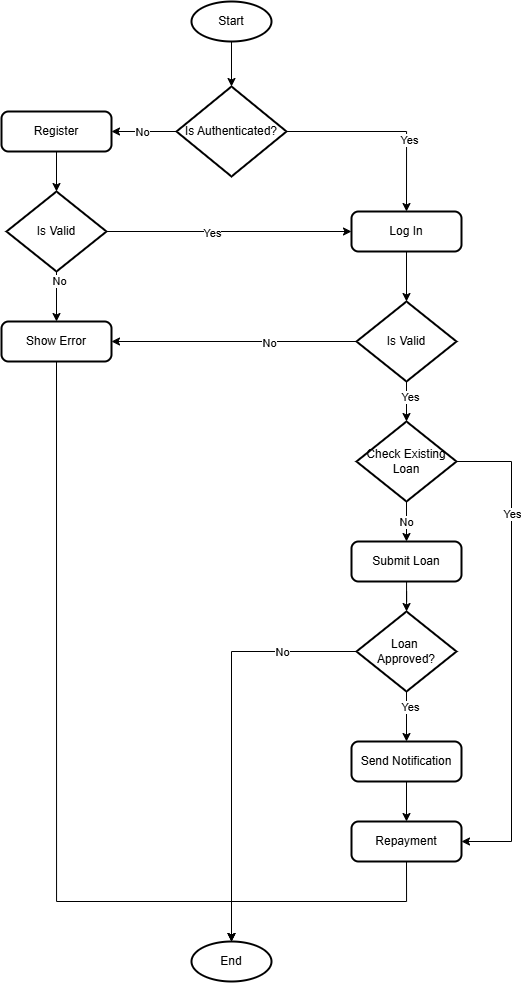

The diagram above was exported from draw.io. Its source (the exported page's mxGraphModel, read from the mxfile embedded in the PNG):
<mxGraphModel dx="1228" dy="620" grid="1" gridSize="10" guides="1" tooltips="1" connect="1" arrows="1" fold="1" page="1" pageScale="1" pageWidth="850" pageHeight="1100" math="0" shadow="0">
  <root>
    <mxCell id="0" />
    <mxCell id="1" parent="0" />
    <mxCell id="UgH0lcssRnW6QRSg2TEa-31" value="" style="edgeStyle=orthogonalEdgeStyle;rounded=0;orthogonalLoop=1;jettySize=auto;html=1;" parent="1" source="HdfNJPt-k5wl9JoNmJNf-1" target="t2qkBiQQ4q5q7uG-Wt7J-1" edge="1">
      <mxGeometry relative="1" as="geometry" />
    </mxCell>
    <mxCell id="HdfNJPt-k5wl9JoNmJNf-1" value="Start" style="strokeWidth=2;html=1;shape=mxgraph.flowchart.start_1;whiteSpace=wrap;" parent="1" vertex="1">
      <mxGeometry x="360" y="40" width="80" height="40" as="geometry" />
    </mxCell>
    <mxCell id="UgH0lcssRnW6QRSg2TEa-27" style="edgeStyle=orthogonalEdgeStyle;rounded=0;orthogonalLoop=1;jettySize=auto;html=1;entryX=0.5;entryY=0;entryDx=0;entryDy=0;" parent="1" source="t2qkBiQQ4q5q7uG-Wt7J-1" target="UgH0lcssRnW6QRSg2TEa-1" edge="1">
      <mxGeometry relative="1" as="geometry" />
    </mxCell>
    <mxCell id="UgH0lcssRnW6QRSg2TEa-28" value="Yes" style="edgeLabel;html=1;align=center;verticalAlign=middle;resizable=0;points=[];" parent="UgH0lcssRnW6QRSg2TEa-27" vertex="1" connectable="0">
      <mxGeometry x="0.2843" y="2" relative="1" as="geometry">
        <mxPoint as="offset" />
      </mxGeometry>
    </mxCell>
    <mxCell id="UgH0lcssRnW6QRSg2TEa-29" value="" style="edgeStyle=orthogonalEdgeStyle;rounded=0;orthogonalLoop=1;jettySize=auto;html=1;" parent="1" source="t2qkBiQQ4q5q7uG-Wt7J-1" target="t2qkBiQQ4q5q7uG-Wt7J-3" edge="1">
      <mxGeometry relative="1" as="geometry" />
    </mxCell>
    <mxCell id="UgH0lcssRnW6QRSg2TEa-30" value="No" style="edgeLabel;html=1;align=center;verticalAlign=middle;resizable=0;points=[];" parent="UgH0lcssRnW6QRSg2TEa-29" vertex="1" connectable="0">
      <mxGeometry x="0.0813" y="-6" relative="1" as="geometry">
        <mxPoint x="1" y="6" as="offset" />
      </mxGeometry>
    </mxCell>
    <mxCell id="t2qkBiQQ4q5q7uG-Wt7J-1" value="Is Authenticated?" style="strokeWidth=2;html=1;shape=mxgraph.flowchart.decision;whiteSpace=wrap;" parent="1" vertex="1">
      <mxGeometry x="345" y="125" width="110" height="90" as="geometry" />
    </mxCell>
    <mxCell id="UgH0lcssRnW6QRSg2TEa-21" value="" style="edgeStyle=orthogonalEdgeStyle;rounded=0;orthogonalLoop=1;jettySize=auto;html=1;" parent="1" source="t2qkBiQQ4q5q7uG-Wt7J-3" target="t2qkBiQQ4q5q7uG-Wt7J-5" edge="1">
      <mxGeometry relative="1" as="geometry" />
    </mxCell>
    <mxCell id="t2qkBiQQ4q5q7uG-Wt7J-3" value="Register" style="rounded=1;whiteSpace=wrap;html=1;absoluteArcSize=1;arcSize=14;strokeWidth=2;" parent="1" vertex="1">
      <mxGeometry x="170" y="150" width="110" height="40" as="geometry" />
    </mxCell>
    <mxCell id="UgH0lcssRnW6QRSg2TEa-2" style="edgeStyle=orthogonalEdgeStyle;rounded=0;orthogonalLoop=1;jettySize=auto;html=1;" parent="1" source="t2qkBiQQ4q5q7uG-Wt7J-5" target="UgH0lcssRnW6QRSg2TEa-1" edge="1">
      <mxGeometry relative="1" as="geometry" />
    </mxCell>
    <mxCell id="UgH0lcssRnW6QRSg2TEa-24" value="Yes" style="edgeLabel;html=1;align=center;verticalAlign=middle;resizable=0;points=[];" parent="UgH0lcssRnW6QRSg2TEa-2" vertex="1" connectable="0">
      <mxGeometry x="-0.144" y="-1" relative="1" as="geometry">
        <mxPoint x="1" as="offset" />
      </mxGeometry>
    </mxCell>
    <mxCell id="UgH0lcssRnW6QRSg2TEa-22" value="" style="edgeStyle=orthogonalEdgeStyle;rounded=0;orthogonalLoop=1;jettySize=auto;html=1;" parent="1" source="t2qkBiQQ4q5q7uG-Wt7J-5" target="t2qkBiQQ4q5q7uG-Wt7J-7" edge="1">
      <mxGeometry relative="1" as="geometry" />
    </mxCell>
    <mxCell id="UgH0lcssRnW6QRSg2TEa-23" value="No" style="edgeLabel;html=1;align=center;verticalAlign=middle;resizable=0;points=[];" parent="UgH0lcssRnW6QRSg2TEa-22" vertex="1" connectable="0">
      <mxGeometry x="-0.6057" y="2" relative="1" as="geometry">
        <mxPoint as="offset" />
      </mxGeometry>
    </mxCell>
    <mxCell id="t2qkBiQQ4q5q7uG-Wt7J-5" value="Is Valid" style="strokeWidth=2;html=1;shape=mxgraph.flowchart.decision;whiteSpace=wrap;" parent="1" vertex="1">
      <mxGeometry x="175" y="230" width="100" height="80" as="geometry" />
    </mxCell>
    <mxCell id="t2qkBiQQ4q5q7uG-Wt7J-7" value="Show Error" style="rounded=1;whiteSpace=wrap;html=1;absoluteArcSize=1;arcSize=14;strokeWidth=2;" parent="1" vertex="1">
      <mxGeometry x="170" y="360" width="110" height="40" as="geometry" />
    </mxCell>
    <mxCell id="UgH0lcssRnW6QRSg2TEa-11" value="" style="edgeStyle=orthogonalEdgeStyle;rounded=0;orthogonalLoop=1;jettySize=auto;html=1;" parent="1" source="UgH0lcssRnW6QRSg2TEa-1" target="UgH0lcssRnW6QRSg2TEa-3" edge="1">
      <mxGeometry relative="1" as="geometry" />
    </mxCell>
    <mxCell id="UgH0lcssRnW6QRSg2TEa-1" value="Log In" style="rounded=1;whiteSpace=wrap;html=1;absoluteArcSize=1;arcSize=14;strokeWidth=2;" parent="1" vertex="1">
      <mxGeometry x="520" y="250" width="110" height="40" as="geometry" />
    </mxCell>
    <mxCell id="UgH0lcssRnW6QRSg2TEa-12" value="" style="edgeStyle=orthogonalEdgeStyle;rounded=0;orthogonalLoop=1;jettySize=auto;html=1;" parent="1" source="UgH0lcssRnW6QRSg2TEa-3" target="UgH0lcssRnW6QRSg2TEa-5" edge="1">
      <mxGeometry relative="1" as="geometry" />
    </mxCell>
    <mxCell id="UgH0lcssRnW6QRSg2TEa-33" value="Yes" style="edgeLabel;html=1;align=center;verticalAlign=middle;resizable=0;points=[];" parent="UgH0lcssRnW6QRSg2TEa-12" vertex="1" connectable="0">
      <mxGeometry x="-0.24" y="3" relative="1" as="geometry">
        <mxPoint as="offset" />
      </mxGeometry>
    </mxCell>
    <mxCell id="UgH0lcssRnW6QRSg2TEa-45" style="edgeStyle=orthogonalEdgeStyle;rounded=0;orthogonalLoop=1;jettySize=auto;html=1;exitX=0;exitY=0.5;exitDx=0;exitDy=0;exitPerimeter=0;entryX=1;entryY=0.5;entryDx=0;entryDy=0;" parent="1" source="UgH0lcssRnW6QRSg2TEa-3" target="t2qkBiQQ4q5q7uG-Wt7J-7" edge="1">
      <mxGeometry relative="1" as="geometry" />
    </mxCell>
    <mxCell id="Al1fnn4wSoXmCeTZQ0bU-7" value="No" style="edgeLabel;html=1;align=center;verticalAlign=middle;resizable=0;points=[];" parent="UgH0lcssRnW6QRSg2TEa-45" vertex="1" connectable="0">
      <mxGeometry x="-0.2923" y="2" relative="1" as="geometry">
        <mxPoint x="-1" y="-1" as="offset" />
      </mxGeometry>
    </mxCell>
    <mxCell id="UgH0lcssRnW6QRSg2TEa-3" value="Is Valid" style="strokeWidth=2;html=1;shape=mxgraph.flowchart.decision;whiteSpace=wrap;" parent="1" vertex="1">
      <mxGeometry x="525" y="340" width="100" height="80" as="geometry" />
    </mxCell>
    <mxCell id="UgH0lcssRnW6QRSg2TEa-13" value="" style="edgeStyle=orthogonalEdgeStyle;rounded=0;orthogonalLoop=1;jettySize=auto;html=1;" parent="1" source="UgH0lcssRnW6QRSg2TEa-5" target="UgH0lcssRnW6QRSg2TEa-6" edge="1">
      <mxGeometry relative="1" as="geometry" />
    </mxCell>
    <mxCell id="Al1fnn4wSoXmCeTZQ0bU-6" value="No" style="edgeLabel;html=1;align=center;verticalAlign=middle;resizable=0;points=[];" parent="UgH0lcssRnW6QRSg2TEa-13" vertex="1" connectable="0">
      <mxGeometry x="0.0192" y="-1" relative="1" as="geometry">
        <mxPoint as="offset" />
      </mxGeometry>
    </mxCell>
    <mxCell id="Al1fnn4wSoXmCeTZQ0bU-4" style="edgeStyle=orthogonalEdgeStyle;rounded=0;orthogonalLoop=1;jettySize=auto;html=1;exitX=1;exitY=0.5;exitDx=0;exitDy=0;exitPerimeter=0;entryX=1;entryY=0.5;entryDx=0;entryDy=0;" parent="1" source="UgH0lcssRnW6QRSg2TEa-5" target="UgH0lcssRnW6QRSg2TEa-9" edge="1">
      <mxGeometry relative="1" as="geometry">
        <Array as="points">
          <mxPoint x="680" y="500" />
          <mxPoint x="680" y="880" />
        </Array>
      </mxGeometry>
    </mxCell>
    <mxCell id="Al1fnn4wSoXmCeTZQ0bU-5" value="Yes" style="edgeLabel;html=1;align=center;verticalAlign=middle;resizable=0;points=[];" parent="Al1fnn4wSoXmCeTZQ0bU-4" vertex="1" connectable="0">
      <mxGeometry x="-0.5562" relative="1" as="geometry">
        <mxPoint as="offset" />
      </mxGeometry>
    </mxCell>
    <mxCell id="UgH0lcssRnW6QRSg2TEa-5" value="Check Existing Loan" style="strokeWidth=2;html=1;shape=mxgraph.flowchart.decision;whiteSpace=wrap;" parent="1" vertex="1">
      <mxGeometry x="525" y="460" width="100" height="80" as="geometry" />
    </mxCell>
    <mxCell id="UgH0lcssRnW6QRSg2TEa-17" value="" style="edgeStyle=orthogonalEdgeStyle;rounded=0;orthogonalLoop=1;jettySize=auto;html=1;" parent="1" source="UgH0lcssRnW6QRSg2TEa-6" target="UgH0lcssRnW6QRSg2TEa-8" edge="1">
      <mxGeometry relative="1" as="geometry" />
    </mxCell>
    <mxCell id="UgH0lcssRnW6QRSg2TEa-6" value="Submit Loan" style="rounded=1;whiteSpace=wrap;html=1;absoluteArcSize=1;arcSize=14;strokeWidth=2;" parent="1" vertex="1">
      <mxGeometry x="520" y="580" width="110" height="40" as="geometry" />
    </mxCell>
    <mxCell id="UgH0lcssRnW6QRSg2TEa-18" value="" style="edgeStyle=orthogonalEdgeStyle;rounded=0;orthogonalLoop=1;jettySize=auto;html=1;" parent="1" source="UgH0lcssRnW6QRSg2TEa-8" target="UgH0lcssRnW6QRSg2TEa-10" edge="1">
      <mxGeometry relative="1" as="geometry" />
    </mxCell>
    <mxCell id="UgH0lcssRnW6QRSg2TEa-50" value="Yes" style="edgeLabel;html=1;align=center;verticalAlign=middle;resizable=0;points=[];" parent="UgH0lcssRnW6QRSg2TEa-18" vertex="1" connectable="0">
      <mxGeometry x="-0.4" y="3" relative="1" as="geometry">
        <mxPoint as="offset" />
      </mxGeometry>
    </mxCell>
    <mxCell id="UgH0lcssRnW6QRSg2TEa-8" value="Loan&amp;nbsp;&lt;div&gt;Approved?&lt;/div&gt;" style="strokeWidth=2;html=1;shape=mxgraph.flowchart.decision;whiteSpace=wrap;" parent="1" vertex="1">
      <mxGeometry x="525" y="650" width="100" height="80" as="geometry" />
    </mxCell>
    <mxCell id="UgH0lcssRnW6QRSg2TEa-9" value="Repayment" style="rounded=1;whiteSpace=wrap;html=1;absoluteArcSize=1;arcSize=14;strokeWidth=2;" parent="1" vertex="1">
      <mxGeometry x="520" y="860" width="110" height="40" as="geometry" />
    </mxCell>
    <mxCell id="UgH0lcssRnW6QRSg2TEa-19" value="" style="edgeStyle=orthogonalEdgeStyle;rounded=0;orthogonalLoop=1;jettySize=auto;html=1;" parent="1" source="UgH0lcssRnW6QRSg2TEa-10" target="UgH0lcssRnW6QRSg2TEa-9" edge="1">
      <mxGeometry relative="1" as="geometry" />
    </mxCell>
    <mxCell id="UgH0lcssRnW6QRSg2TEa-10" value="Send Notification" style="rounded=1;whiteSpace=wrap;html=1;absoluteArcSize=1;arcSize=14;strokeWidth=2;" parent="1" vertex="1">
      <mxGeometry x="520" y="780" width="110" height="40" as="geometry" />
    </mxCell>
    <mxCell id="UgH0lcssRnW6QRSg2TEa-35" value="End" style="strokeWidth=2;html=1;shape=mxgraph.flowchart.start_1;whiteSpace=wrap;" parent="1" vertex="1">
      <mxGeometry x="360" y="980" width="80" height="40" as="geometry" />
    </mxCell>
    <mxCell id="UgH0lcssRnW6QRSg2TEa-36" style="edgeStyle=orthogonalEdgeStyle;rounded=0;orthogonalLoop=1;jettySize=auto;html=1;exitX=0.5;exitY=1;exitDx=0;exitDy=0;entryX=0.5;entryY=0;entryDx=0;entryDy=0;entryPerimeter=0;" parent="1" source="t2qkBiQQ4q5q7uG-Wt7J-7" target="UgH0lcssRnW6QRSg2TEa-35" edge="1">
      <mxGeometry relative="1" as="geometry">
        <Array as="points">
          <mxPoint x="225" y="940" />
          <mxPoint x="400" y="940" />
        </Array>
      </mxGeometry>
    </mxCell>
    <mxCell id="UgH0lcssRnW6QRSg2TEa-47" style="edgeStyle=orthogonalEdgeStyle;rounded=0;orthogonalLoop=1;jettySize=auto;html=1;exitX=0.5;exitY=1;exitDx=0;exitDy=0;entryX=0.5;entryY=0;entryDx=0;entryDy=0;entryPerimeter=0;" parent="1" source="UgH0lcssRnW6QRSg2TEa-9" target="UgH0lcssRnW6QRSg2TEa-35" edge="1">
      <mxGeometry relative="1" as="geometry">
        <Array as="points">
          <mxPoint x="575" y="940" />
          <mxPoint x="400" y="940" />
        </Array>
      </mxGeometry>
    </mxCell>
    <mxCell id="UgH0lcssRnW6QRSg2TEa-48" style="edgeStyle=orthogonalEdgeStyle;rounded=0;orthogonalLoop=1;jettySize=auto;html=1;exitX=0;exitY=0.5;exitDx=0;exitDy=0;exitPerimeter=0;entryX=0.5;entryY=0;entryDx=0;entryDy=0;entryPerimeter=0;" parent="1" source="UgH0lcssRnW6QRSg2TEa-8" target="UgH0lcssRnW6QRSg2TEa-35" edge="1">
      <mxGeometry relative="1" as="geometry" />
    </mxCell>
    <mxCell id="UgH0lcssRnW6QRSg2TEa-49" value="No" style="edgeLabel;html=1;align=center;verticalAlign=middle;resizable=0;points=[];" parent="UgH0lcssRnW6QRSg2TEa-48" vertex="1" connectable="0">
      <mxGeometry x="-0.641" relative="1" as="geometry">
        <mxPoint as="offset" />
      </mxGeometry>
    </mxCell>
  </root>
</mxGraphModel>